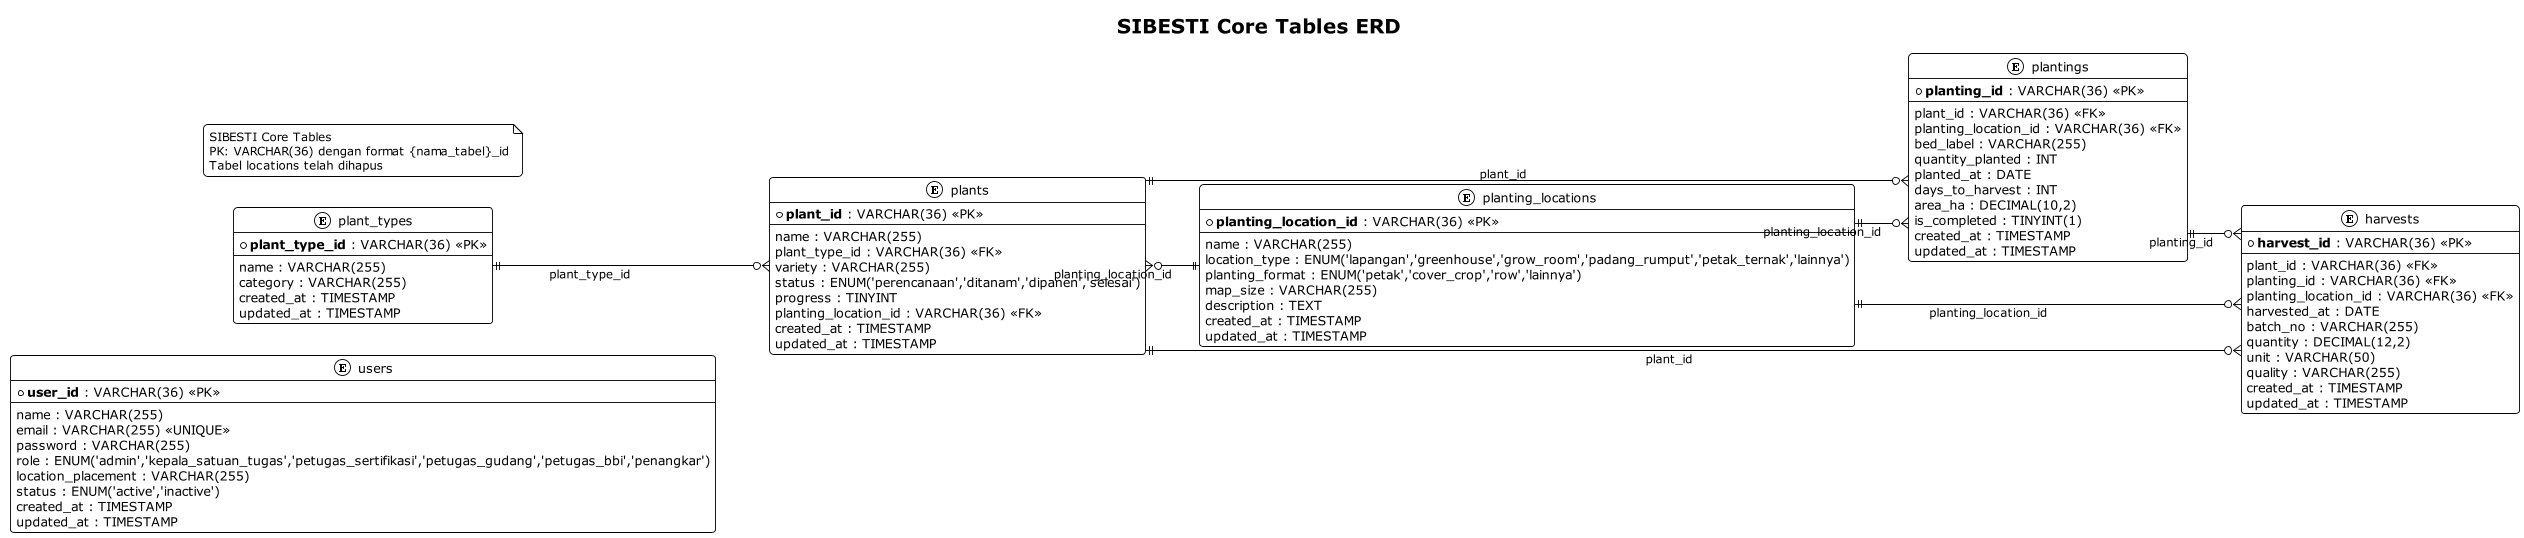

The diagram above was rendered by PlantUML. Its source (embedded in the PNG):
@startuml ERD - SIBESTI Core Tables
!theme plain
left to right direction
scale 0.9
skinparam linetype ortho
skinparam roundcorner 8
skinparam shadowing false

title SIBESTI Core Tables ERD
' Semua ID menggunakan VARCHAR(36) dengan format {nama_tabel}_id
' Tabel locations telah dihapus (drop_locations_table)
' Tanggal Update: Februari 2026

entity "users" as users {
    * **user_id** : VARCHAR(36) <<PK>>
    --
    name : VARCHAR(255)
    email : VARCHAR(255) <<UNIQUE>>
    password : VARCHAR(255)
    role : ENUM('admin','kepala_satuan_tugas','petugas_sertifikasi','petugas_gudang','petugas_bbi','penangkar')
    location_placement : VARCHAR(255)
    status : ENUM('active','inactive')
    created_at : TIMESTAMP
    updated_at : TIMESTAMP
}

entity "plant_types" as plant_types {
    * **plant_type_id** : VARCHAR(36) <<PK>>
    --
    name : VARCHAR(255)
    category : VARCHAR(255)
    created_at : TIMESTAMP
    updated_at : TIMESTAMP
}

entity "plants" as plants {
    * **plant_id** : VARCHAR(36) <<PK>>
    --
    name : VARCHAR(255)
    plant_type_id : VARCHAR(36) <<FK>>
    variety : VARCHAR(255)
    status : ENUM('perencanaan','ditanam','dipanen','selesai')
    progress : TINYINT
    planting_location_id : VARCHAR(36) <<FK>>
    created_at : TIMESTAMP
    updated_at : TIMESTAMP
}

entity "planting_locations" as planting_locations {
    * **planting_location_id** : VARCHAR(36) <<PK>>
    --
    name : VARCHAR(255)
    location_type : ENUM('lapangan','greenhouse','grow_room','padang_rumput','petak_ternak','lainnya')
    planting_format : ENUM('petak','cover_crop','row','lainnya')
    map_size : VARCHAR(255)
    description : TEXT
    created_at : TIMESTAMP
    updated_at : TIMESTAMP
}

entity "plantings" as plantings {
    * **planting_id** : VARCHAR(36) <<PK>>
    --
    plant_id : VARCHAR(36) <<FK>>
    planting_location_id : VARCHAR(36) <<FK>>
    bed_label : VARCHAR(255)
    quantity_planted : INT
    planted_at : DATE
    days_to_harvest : INT
    area_ha : DECIMAL(10,2)
    is_completed : TINYINT(1)
    created_at : TIMESTAMP
    updated_at : TIMESTAMP
}

entity "harvests" as harvests {
    * **harvest_id** : VARCHAR(36) <<PK>>
    --
    plant_id : VARCHAR(36) <<FK>>
    planting_id : VARCHAR(36) <<FK>>
    planting_location_id : VARCHAR(36) <<FK>>
    harvested_at : DATE
    batch_no : VARCHAR(255)
    quantity : DECIMAL(12,2)
    unit : VARCHAR(50)
    quality : VARCHAR(255)
    created_at : TIMESTAMP
    updated_at : TIMESTAMP
}

' Relationships
plant_types ||--o{ plants : "plant_type_id"
plants }o--|| planting_locations : "planting_location_id"
plants ||--o{ plantings : "plant_id"
plants ||--o{ harvests : "plant_id"
planting_locations ||--o{ plantings : "planting_location_id"
planting_locations ||--o{ harvests : "planting_location_id"
plantings ||--o{ harvests : "planting_id"

note as N1
SIBESTI Core Tables
PK: VARCHAR(36) dengan format {nama_tabel}_id
Tabel locations telah dihapus
end note

@enduml